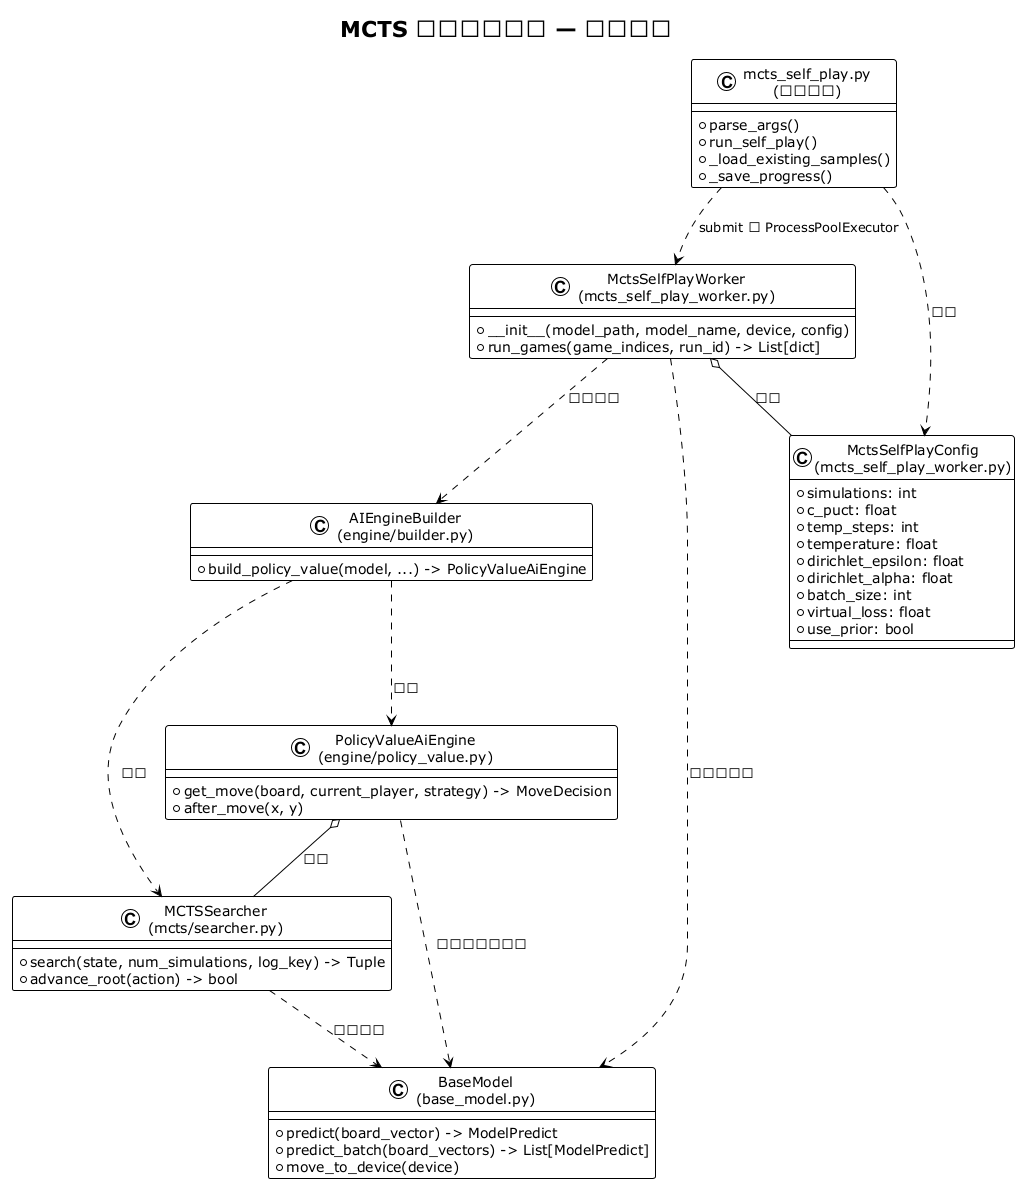

The diagram above was rendered by PlantUML. Its source (embedded in the PNG):
@startuml
!theme plain

title MCTS 自对弈多进程 — 类关系图

class "mcts_self_play.py\n(入口脚本)" as Entry {
    + parse_args()
    + run_self_play()
    + _load_existing_samples()
    + _save_progress()
}

class "MctsSelfPlayWorker\n(mcts_self_play_worker.py)" as Worker {
    + __init__(model_path, model_name, device, config)
    + run_games(game_indices, run_id) -> List[dict]
}

class "MctsSelfPlayConfig\n(mcts_self_play_worker.py)" as Config {
    + simulations: int
    + c_puct: float
    + temp_steps: int
    + temperature: float
    + dirichlet_epsilon: float
    + dirichlet_alpha: float
    + batch_size: int
    + virtual_loss: float
    + use_prior: bool
}

class "AIEngineBuilder\n(engine/builder.py)" as Builder {
    + build_policy_value(model, ...) -> PolicyValueAiEngine
}

class "PolicyValueAiEngine\n(engine/policy_value.py)" as Engine {
    + get_move(board, current_player, strategy) -> MoveDecision
    + after_move(x, y)
}

class "MCTSSearcher\n(mcts/searcher.py)" as Searcher {
    + search(state, num_simulations, log_key) -> Tuple
    + advance_root(action) -> bool
}

class "BaseModel\n(base_model.py)" as Model {
    + predict(board_vector) -> ModelPredict
    + predict_batch(board_vectors) -> List[ModelPredict]
    + move_to_device(device)
}

Entry ..> Config : 构造
Entry ..> Worker : submit 到 ProcessPoolExecutor
Worker o-- Config : 持有
Worker ..> Builder : 每局调用
Worker ..> Model : 加载并持有
Builder ..> Searcher : 创建
Builder ..> Engine : 创建
Engine o-- Searcher : 持有
Engine ..> Model : 搜索时调用推理
Searcher ..> Model : 批量推理

@enduml